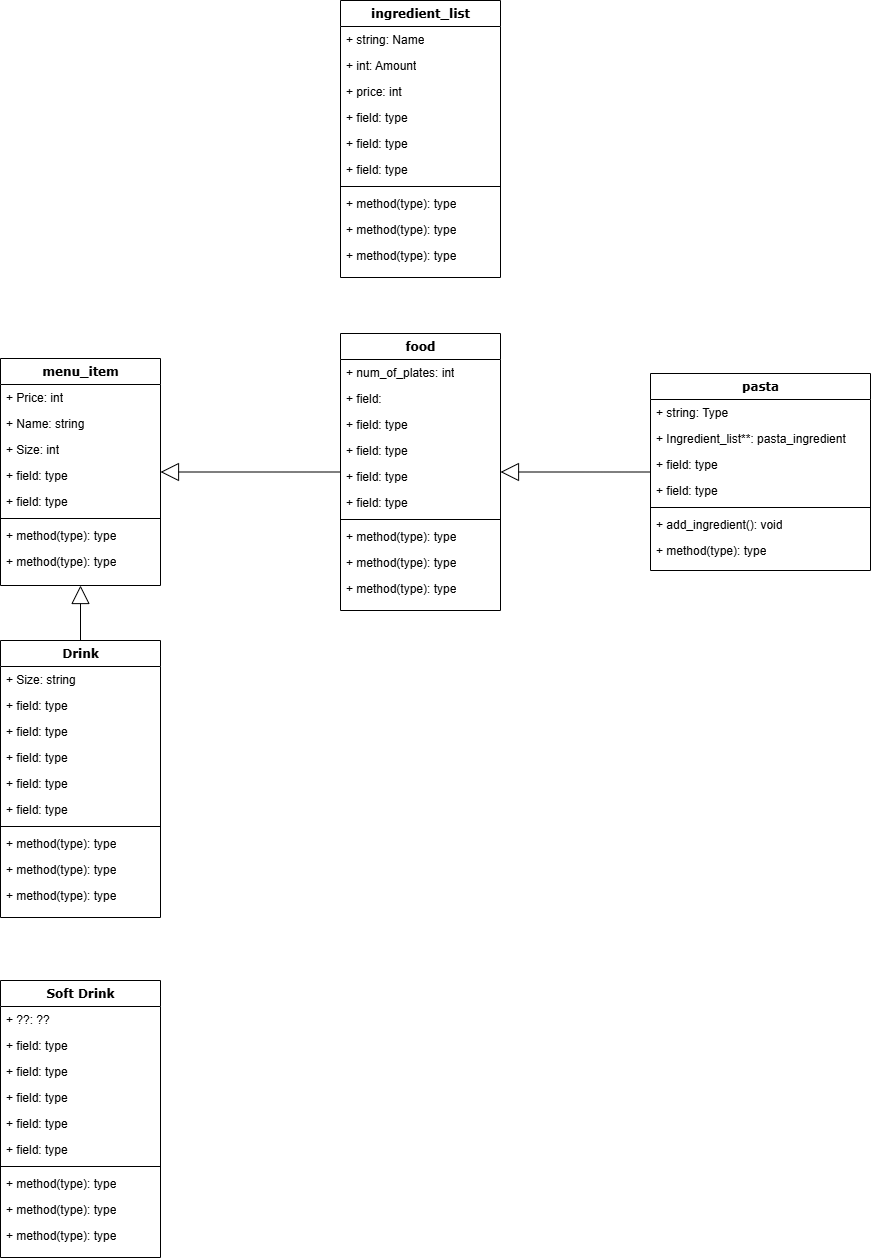

The diagram above was exported from draw.io. Its source (the exported page's mxGraphModel, read from the mxfile embedded in the PNG):
<mxGraphModel dx="1005" dy="1517" grid="1" gridSize="10" guides="1" tooltips="1" connect="1" arrows="1" fold="1" page="1" pageScale="1" pageWidth="1100" pageHeight="850" background="none" math="0" shadow="0">
  <root>
    <mxCell id="0" />
    <mxCell id="1" parent="0" />
    <mxCell id="78961159f06e98e8-17" value="&lt;div&gt;menu_item&lt;br&gt;&lt;/div&gt;" style="swimlane;html=1;fontStyle=1;align=center;verticalAlign=top;childLayout=stackLayout;horizontal=1;startSize=26;horizontalStack=0;resizeParent=1;resizeLast=0;collapsible=1;marginBottom=0;swimlaneFillColor=#ffffff;rounded=0;shadow=0;comic=0;labelBackgroundColor=none;strokeWidth=1;fillColor=none;fontFamily=Verdana;fontSize=12" parent="1" vertex="1">
      <mxGeometry x="90" y="108" width="160" height="227" as="geometry" />
    </mxCell>
    <mxCell id="78961159f06e98e8-21" value="+ Price: int" style="text;html=1;strokeColor=none;fillColor=none;align=left;verticalAlign=top;spacingLeft=4;spacingRight=4;whiteSpace=wrap;overflow=hidden;rotatable=0;points=[[0,0.5],[1,0.5]];portConstraint=eastwest;" parent="78961159f06e98e8-17" vertex="1">
      <mxGeometry y="26" width="160" height="26" as="geometry" />
    </mxCell>
    <mxCell id="78961159f06e98e8-23" value="+ Name: string" style="text;html=1;strokeColor=none;fillColor=none;align=left;verticalAlign=top;spacingLeft=4;spacingRight=4;whiteSpace=wrap;overflow=hidden;rotatable=0;points=[[0,0.5],[1,0.5]];portConstraint=eastwest;" parent="78961159f06e98e8-17" vertex="1">
      <mxGeometry y="52" width="160" height="26" as="geometry" />
    </mxCell>
    <mxCell id="78961159f06e98e8-25" value="+ Size: int" style="text;html=1;strokeColor=none;fillColor=none;align=left;verticalAlign=top;spacingLeft=4;spacingRight=4;whiteSpace=wrap;overflow=hidden;rotatable=0;points=[[0,0.5],[1,0.5]];portConstraint=eastwest;" parent="78961159f06e98e8-17" vertex="1">
      <mxGeometry y="78" width="160" height="26" as="geometry" />
    </mxCell>
    <mxCell id="78961159f06e98e8-26" value="+ field: type" style="text;html=1;strokeColor=none;fillColor=none;align=left;verticalAlign=top;spacingLeft=4;spacingRight=4;whiteSpace=wrap;overflow=hidden;rotatable=0;points=[[0,0.5],[1,0.5]];portConstraint=eastwest;" parent="78961159f06e98e8-17" vertex="1">
      <mxGeometry y="104" width="160" height="26" as="geometry" />
    </mxCell>
    <mxCell id="78961159f06e98e8-24" value="+ field: type" style="text;html=1;strokeColor=none;fillColor=none;align=left;verticalAlign=top;spacingLeft=4;spacingRight=4;whiteSpace=wrap;overflow=hidden;rotatable=0;points=[[0,0.5],[1,0.5]];portConstraint=eastwest;" parent="78961159f06e98e8-17" vertex="1">
      <mxGeometry y="130" width="160" height="26" as="geometry" />
    </mxCell>
    <mxCell id="78961159f06e98e8-19" value="" style="line;html=1;strokeWidth=1;fillColor=none;align=left;verticalAlign=middle;spacingTop=-1;spacingLeft=3;spacingRight=3;rotatable=0;labelPosition=right;points=[];portConstraint=eastwest;" parent="78961159f06e98e8-17" vertex="1">
      <mxGeometry y="156" width="160" height="8" as="geometry" />
    </mxCell>
    <mxCell id="78961159f06e98e8-20" value="+ method(type): type" style="text;html=1;strokeColor=none;fillColor=none;align=left;verticalAlign=top;spacingLeft=4;spacingRight=4;whiteSpace=wrap;overflow=hidden;rotatable=0;points=[[0,0.5],[1,0.5]];portConstraint=eastwest;" parent="78961159f06e98e8-17" vertex="1">
      <mxGeometry y="164" width="160" height="26" as="geometry" />
    </mxCell>
    <mxCell id="78961159f06e98e8-27" value="+ method(type): type" style="text;html=1;strokeColor=none;fillColor=none;align=left;verticalAlign=top;spacingLeft=4;spacingRight=4;whiteSpace=wrap;overflow=hidden;rotatable=0;points=[[0,0.5],[1,0.5]];portConstraint=eastwest;" parent="78961159f06e98e8-17" vertex="1">
      <mxGeometry y="190" width="160" height="26" as="geometry" />
    </mxCell>
    <mxCell id="78961159f06e98e8-122" style="edgeStyle=orthogonalEdgeStyle;html=1;labelBackgroundColor=none;startFill=0;startSize=8;endArrow=block;endFill=0;endSize=16;fontFamily=Verdana;fontSize=12;elbow=vertical;rounded=1;strokeColor=default;align=center;verticalAlign=middle;fontColor=default;" parent="1" source="78961159f06e98e8-43" target="78961159f06e98e8-30" edge="1">
      <mxGeometry relative="1" as="geometry" />
    </mxCell>
    <mxCell id="78961159f06e98e8-30" value="food" style="swimlane;html=1;fontStyle=1;align=center;verticalAlign=top;childLayout=stackLayout;horizontal=1;startSize=26;horizontalStack=0;resizeParent=1;resizeLast=0;collapsible=1;marginBottom=0;swimlaneFillColor=#ffffff;rounded=0;shadow=0;comic=0;labelBackgroundColor=none;strokeWidth=1;fillColor=none;fontFamily=Verdana;fontSize=12" parent="1" vertex="1">
      <mxGeometry x="430" y="83" width="160" height="277" as="geometry" />
    </mxCell>
    <mxCell id="78961159f06e98e8-31" value="+ num_of_plates: int" style="text;html=1;strokeColor=none;fillColor=none;align=left;verticalAlign=top;spacingLeft=4;spacingRight=4;whiteSpace=wrap;overflow=hidden;rotatable=0;points=[[0,0.5],[1,0.5]];portConstraint=eastwest;" parent="78961159f06e98e8-30" vertex="1">
      <mxGeometry y="26" width="160" height="26" as="geometry" />
    </mxCell>
    <mxCell id="78961159f06e98e8-32" value="+ field:" style="text;html=1;strokeColor=none;fillColor=none;align=left;verticalAlign=top;spacingLeft=4;spacingRight=4;whiteSpace=wrap;overflow=hidden;rotatable=0;points=[[0,0.5],[1,0.5]];portConstraint=eastwest;" parent="78961159f06e98e8-30" vertex="1">
      <mxGeometry y="52" width="160" height="26" as="geometry" />
    </mxCell>
    <mxCell id="78961159f06e98e8-33" value="+ field: type" style="text;html=1;strokeColor=none;fillColor=none;align=left;verticalAlign=top;spacingLeft=4;spacingRight=4;whiteSpace=wrap;overflow=hidden;rotatable=0;points=[[0,0.5],[1,0.5]];portConstraint=eastwest;" parent="78961159f06e98e8-30" vertex="1">
      <mxGeometry y="78" width="160" height="26" as="geometry" />
    </mxCell>
    <mxCell id="78961159f06e98e8-34" value="+ field: type" style="text;html=1;strokeColor=none;fillColor=none;align=left;verticalAlign=top;spacingLeft=4;spacingRight=4;whiteSpace=wrap;overflow=hidden;rotatable=0;points=[[0,0.5],[1,0.5]];portConstraint=eastwest;" parent="78961159f06e98e8-30" vertex="1">
      <mxGeometry y="104" width="160" height="26" as="geometry" />
    </mxCell>
    <mxCell id="78961159f06e98e8-36" value="+ field: type" style="text;html=1;strokeColor=none;fillColor=none;align=left;verticalAlign=top;spacingLeft=4;spacingRight=4;whiteSpace=wrap;overflow=hidden;rotatable=0;points=[[0,0.5],[1,0.5]];portConstraint=eastwest;" parent="78961159f06e98e8-30" vertex="1">
      <mxGeometry y="130" width="160" height="26" as="geometry" />
    </mxCell>
    <mxCell id="78961159f06e98e8-37" value="+ field: type" style="text;html=1;strokeColor=none;fillColor=none;align=left;verticalAlign=top;spacingLeft=4;spacingRight=4;whiteSpace=wrap;overflow=hidden;rotatable=0;points=[[0,0.5],[1,0.5]];portConstraint=eastwest;" parent="78961159f06e98e8-30" vertex="1">
      <mxGeometry y="156" width="160" height="26" as="geometry" />
    </mxCell>
    <mxCell id="78961159f06e98e8-38" value="" style="line;html=1;strokeWidth=1;fillColor=none;align=left;verticalAlign=middle;spacingTop=-1;spacingLeft=3;spacingRight=3;rotatable=0;labelPosition=right;points=[];portConstraint=eastwest;" parent="78961159f06e98e8-30" vertex="1">
      <mxGeometry y="182" width="160" height="8" as="geometry" />
    </mxCell>
    <mxCell id="78961159f06e98e8-39" value="+ method(type): type" style="text;html=1;strokeColor=none;fillColor=none;align=left;verticalAlign=top;spacingLeft=4;spacingRight=4;whiteSpace=wrap;overflow=hidden;rotatable=0;points=[[0,0.5],[1,0.5]];portConstraint=eastwest;" parent="78961159f06e98e8-30" vertex="1">
      <mxGeometry y="190" width="160" height="26" as="geometry" />
    </mxCell>
    <mxCell id="78961159f06e98e8-40" value="+ method(type): type" style="text;html=1;strokeColor=none;fillColor=none;align=left;verticalAlign=top;spacingLeft=4;spacingRight=4;whiteSpace=wrap;overflow=hidden;rotatable=0;points=[[0,0.5],[1,0.5]];portConstraint=eastwest;" parent="78961159f06e98e8-30" vertex="1">
      <mxGeometry y="216" width="160" height="26" as="geometry" />
    </mxCell>
    <mxCell id="78961159f06e98e8-42" value="+ method(type): type" style="text;html=1;strokeColor=none;fillColor=none;align=left;verticalAlign=top;spacingLeft=4;spacingRight=4;whiteSpace=wrap;overflow=hidden;rotatable=0;points=[[0,0.5],[1,0.5]];portConstraint=eastwest;" parent="78961159f06e98e8-30" vertex="1">
      <mxGeometry y="242" width="160" height="26" as="geometry" />
    </mxCell>
    <mxCell id="78961159f06e98e8-43" value="pasta" style="swimlane;html=1;fontStyle=1;align=center;verticalAlign=top;childLayout=stackLayout;horizontal=1;startSize=26;horizontalStack=0;resizeParent=1;resizeLast=0;collapsible=1;marginBottom=0;swimlaneFillColor=#ffffff;rounded=0;shadow=0;comic=0;labelBackgroundColor=none;strokeWidth=1;fillColor=none;fontFamily=Verdana;fontSize=12" parent="1" vertex="1">
      <mxGeometry x="740" y="123" width="220" height="197" as="geometry" />
    </mxCell>
    <mxCell id="78961159f06e98e8-44" value="+ string: Type&amp;nbsp;" style="text;html=1;strokeColor=none;fillColor=none;align=left;verticalAlign=top;spacingLeft=4;spacingRight=4;whiteSpace=wrap;overflow=hidden;rotatable=0;points=[[0,0.5],[1,0.5]];portConstraint=eastwest;" parent="78961159f06e98e8-43" vertex="1">
      <mxGeometry y="26" width="220" height="26" as="geometry" />
    </mxCell>
    <mxCell id="78961159f06e98e8-45" value="+ Ingredient_list**: pasta_ingredient" style="text;html=1;strokeColor=none;fillColor=none;align=left;verticalAlign=top;spacingLeft=4;spacingRight=4;whiteSpace=wrap;overflow=hidden;rotatable=0;points=[[0,0.5],[1,0.5]];portConstraint=eastwest;" parent="78961159f06e98e8-43" vertex="1">
      <mxGeometry y="52" width="220" height="26" as="geometry" />
    </mxCell>
    <mxCell id="78961159f06e98e8-49" value="+ field: type" style="text;html=1;strokeColor=none;fillColor=none;align=left;verticalAlign=top;spacingLeft=4;spacingRight=4;whiteSpace=wrap;overflow=hidden;rotatable=0;points=[[0,0.5],[1,0.5]];portConstraint=eastwest;" parent="78961159f06e98e8-43" vertex="1">
      <mxGeometry y="78" width="220" height="26" as="geometry" />
    </mxCell>
    <mxCell id="78961159f06e98e8-50" value="+ field: type" style="text;html=1;strokeColor=none;fillColor=none;align=left;verticalAlign=top;spacingLeft=4;spacingRight=4;whiteSpace=wrap;overflow=hidden;rotatable=0;points=[[0,0.5],[1,0.5]];portConstraint=eastwest;" parent="78961159f06e98e8-43" vertex="1">
      <mxGeometry y="104" width="220" height="26" as="geometry" />
    </mxCell>
    <mxCell id="78961159f06e98e8-51" value="" style="line;html=1;strokeWidth=1;fillColor=none;align=left;verticalAlign=middle;spacingTop=-1;spacingLeft=3;spacingRight=3;rotatable=0;labelPosition=right;points=[];portConstraint=eastwest;" parent="78961159f06e98e8-43" vertex="1">
      <mxGeometry y="130" width="220" height="8" as="geometry" />
    </mxCell>
    <mxCell id="78961159f06e98e8-52" value="+ add_ingredient(): void" style="text;html=1;strokeColor=none;fillColor=none;align=left;verticalAlign=top;spacingLeft=4;spacingRight=4;whiteSpace=wrap;overflow=hidden;rotatable=0;points=[[0,0.5],[1,0.5]];portConstraint=eastwest;" parent="78961159f06e98e8-43" vertex="1">
      <mxGeometry y="138" width="220" height="26" as="geometry" />
    </mxCell>
    <mxCell id="78961159f06e98e8-53" value="+ method(type): type" style="text;html=1;strokeColor=none;fillColor=none;align=left;verticalAlign=top;spacingLeft=4;spacingRight=4;whiteSpace=wrap;overflow=hidden;rotatable=0;points=[[0,0.5],[1,0.5]];portConstraint=eastwest;" parent="78961159f06e98e8-43" vertex="1">
      <mxGeometry y="164" width="220" height="26" as="geometry" />
    </mxCell>
    <mxCell id="78961159f06e98e8-121" style="edgeStyle=orthogonalEdgeStyle;html=1;labelBackgroundColor=none;startFill=0;startSize=8;endArrow=block;endFill=0;endSize=16;fontFamily=Verdana;fontSize=12;elbow=vertical;rounded=1;strokeColor=default;align=center;verticalAlign=middle;fontColor=default;" parent="1" source="78961159f06e98e8-30" target="78961159f06e98e8-17" edge="1">
      <mxGeometry relative="1" as="geometry">
        <mxPoint x="250" y="259.88235294117635" as="targetPoint" />
      </mxGeometry>
    </mxCell>
    <mxCell id="ii3zbVYPNjM7DWvOEDXx-12" style="edgeStyle=orthogonalEdgeStyle;rounded=1;orthogonalLoop=1;jettySize=auto;html=1;entryX=0.5;entryY=1;entryDx=0;entryDy=0;strokeColor=default;align=center;verticalAlign=middle;fontFamily=Verdana;fontSize=12;fontColor=default;labelBackgroundColor=none;startFill=0;startSize=8;endArrow=block;endFill=0;endSize=16;" edge="1" parent="1" source="ii3zbVYPNjM7DWvOEDXx-1" target="78961159f06e98e8-17">
      <mxGeometry relative="1" as="geometry" />
    </mxCell>
    <mxCell id="ii3zbVYPNjM7DWvOEDXx-1" value="Drink" style="swimlane;html=1;fontStyle=1;align=center;verticalAlign=top;childLayout=stackLayout;horizontal=1;startSize=26;horizontalStack=0;resizeParent=1;resizeLast=0;collapsible=1;marginBottom=0;swimlaneFillColor=#ffffff;rounded=0;shadow=0;comic=0;labelBackgroundColor=none;strokeWidth=1;fillColor=none;fontFamily=Verdana;fontSize=12" vertex="1" parent="1">
      <mxGeometry x="90" y="390" width="160" height="277" as="geometry" />
    </mxCell>
    <mxCell id="ii3zbVYPNjM7DWvOEDXx-2" value="+ Size: string" style="text;html=1;strokeColor=none;fillColor=none;align=left;verticalAlign=top;spacingLeft=4;spacingRight=4;whiteSpace=wrap;overflow=hidden;rotatable=0;points=[[0,0.5],[1,0.5]];portConstraint=eastwest;" vertex="1" parent="ii3zbVYPNjM7DWvOEDXx-1">
      <mxGeometry y="26" width="160" height="26" as="geometry" />
    </mxCell>
    <mxCell id="ii3zbVYPNjM7DWvOEDXx-3" value="+ field: type" style="text;html=1;strokeColor=none;fillColor=none;align=left;verticalAlign=top;spacingLeft=4;spacingRight=4;whiteSpace=wrap;overflow=hidden;rotatable=0;points=[[0,0.5],[1,0.5]];portConstraint=eastwest;" vertex="1" parent="ii3zbVYPNjM7DWvOEDXx-1">
      <mxGeometry y="52" width="160" height="26" as="geometry" />
    </mxCell>
    <mxCell id="ii3zbVYPNjM7DWvOEDXx-4" value="+ field: type" style="text;html=1;strokeColor=none;fillColor=none;align=left;verticalAlign=top;spacingLeft=4;spacingRight=4;whiteSpace=wrap;overflow=hidden;rotatable=0;points=[[0,0.5],[1,0.5]];portConstraint=eastwest;" vertex="1" parent="ii3zbVYPNjM7DWvOEDXx-1">
      <mxGeometry y="78" width="160" height="26" as="geometry" />
    </mxCell>
    <mxCell id="ii3zbVYPNjM7DWvOEDXx-5" value="+ field: type" style="text;html=1;strokeColor=none;fillColor=none;align=left;verticalAlign=top;spacingLeft=4;spacingRight=4;whiteSpace=wrap;overflow=hidden;rotatable=0;points=[[0,0.5],[1,0.5]];portConstraint=eastwest;" vertex="1" parent="ii3zbVYPNjM7DWvOEDXx-1">
      <mxGeometry y="104" width="160" height="26" as="geometry" />
    </mxCell>
    <mxCell id="ii3zbVYPNjM7DWvOEDXx-6" value="+ field: type" style="text;html=1;strokeColor=none;fillColor=none;align=left;verticalAlign=top;spacingLeft=4;spacingRight=4;whiteSpace=wrap;overflow=hidden;rotatable=0;points=[[0,0.5],[1,0.5]];portConstraint=eastwest;" vertex="1" parent="ii3zbVYPNjM7DWvOEDXx-1">
      <mxGeometry y="130" width="160" height="26" as="geometry" />
    </mxCell>
    <mxCell id="ii3zbVYPNjM7DWvOEDXx-7" value="+ field: type" style="text;html=1;strokeColor=none;fillColor=none;align=left;verticalAlign=top;spacingLeft=4;spacingRight=4;whiteSpace=wrap;overflow=hidden;rotatable=0;points=[[0,0.5],[1,0.5]];portConstraint=eastwest;" vertex="1" parent="ii3zbVYPNjM7DWvOEDXx-1">
      <mxGeometry y="156" width="160" height="26" as="geometry" />
    </mxCell>
    <mxCell id="ii3zbVYPNjM7DWvOEDXx-8" value="" style="line;html=1;strokeWidth=1;fillColor=none;align=left;verticalAlign=middle;spacingTop=-1;spacingLeft=3;spacingRight=3;rotatable=0;labelPosition=right;points=[];portConstraint=eastwest;" vertex="1" parent="ii3zbVYPNjM7DWvOEDXx-1">
      <mxGeometry y="182" width="160" height="8" as="geometry" />
    </mxCell>
    <mxCell id="ii3zbVYPNjM7DWvOEDXx-9" value="+ method(type): type" style="text;html=1;strokeColor=none;fillColor=none;align=left;verticalAlign=top;spacingLeft=4;spacingRight=4;whiteSpace=wrap;overflow=hidden;rotatable=0;points=[[0,0.5],[1,0.5]];portConstraint=eastwest;" vertex="1" parent="ii3zbVYPNjM7DWvOEDXx-1">
      <mxGeometry y="190" width="160" height="26" as="geometry" />
    </mxCell>
    <mxCell id="ii3zbVYPNjM7DWvOEDXx-10" value="+ method(type): type" style="text;html=1;strokeColor=none;fillColor=none;align=left;verticalAlign=top;spacingLeft=4;spacingRight=4;whiteSpace=wrap;overflow=hidden;rotatable=0;points=[[0,0.5],[1,0.5]];portConstraint=eastwest;" vertex="1" parent="ii3zbVYPNjM7DWvOEDXx-1">
      <mxGeometry y="216" width="160" height="26" as="geometry" />
    </mxCell>
    <mxCell id="ii3zbVYPNjM7DWvOEDXx-11" value="+ method(type): type" style="text;html=1;strokeColor=none;fillColor=none;align=left;verticalAlign=top;spacingLeft=4;spacingRight=4;whiteSpace=wrap;overflow=hidden;rotatable=0;points=[[0,0.5],[1,0.5]];portConstraint=eastwest;" vertex="1" parent="ii3zbVYPNjM7DWvOEDXx-1">
      <mxGeometry y="242" width="160" height="26" as="geometry" />
    </mxCell>
    <mxCell id="ii3zbVYPNjM7DWvOEDXx-13" value="Soft Drink" style="swimlane;html=1;fontStyle=1;align=center;verticalAlign=top;childLayout=stackLayout;horizontal=1;startSize=26;horizontalStack=0;resizeParent=1;resizeLast=0;collapsible=1;marginBottom=0;swimlaneFillColor=#ffffff;rounded=0;shadow=0;comic=0;labelBackgroundColor=none;strokeWidth=1;fillColor=none;fontFamily=Verdana;fontSize=12" vertex="1" parent="1">
      <mxGeometry x="90" y="730" width="160" height="277" as="geometry" />
    </mxCell>
    <mxCell id="ii3zbVYPNjM7DWvOEDXx-14" value="+ ??: ??" style="text;html=1;strokeColor=none;fillColor=none;align=left;verticalAlign=top;spacingLeft=4;spacingRight=4;whiteSpace=wrap;overflow=hidden;rotatable=0;points=[[0,0.5],[1,0.5]];portConstraint=eastwest;" vertex="1" parent="ii3zbVYPNjM7DWvOEDXx-13">
      <mxGeometry y="26" width="160" height="26" as="geometry" />
    </mxCell>
    <mxCell id="ii3zbVYPNjM7DWvOEDXx-15" value="+ field: type" style="text;html=1;strokeColor=none;fillColor=none;align=left;verticalAlign=top;spacingLeft=4;spacingRight=4;whiteSpace=wrap;overflow=hidden;rotatable=0;points=[[0,0.5],[1,0.5]];portConstraint=eastwest;" vertex="1" parent="ii3zbVYPNjM7DWvOEDXx-13">
      <mxGeometry y="52" width="160" height="26" as="geometry" />
    </mxCell>
    <mxCell id="ii3zbVYPNjM7DWvOEDXx-16" value="+ field: type" style="text;html=1;strokeColor=none;fillColor=none;align=left;verticalAlign=top;spacingLeft=4;spacingRight=4;whiteSpace=wrap;overflow=hidden;rotatable=0;points=[[0,0.5],[1,0.5]];portConstraint=eastwest;" vertex="1" parent="ii3zbVYPNjM7DWvOEDXx-13">
      <mxGeometry y="78" width="160" height="26" as="geometry" />
    </mxCell>
    <mxCell id="ii3zbVYPNjM7DWvOEDXx-17" value="+ field: type" style="text;html=1;strokeColor=none;fillColor=none;align=left;verticalAlign=top;spacingLeft=4;spacingRight=4;whiteSpace=wrap;overflow=hidden;rotatable=0;points=[[0,0.5],[1,0.5]];portConstraint=eastwest;" vertex="1" parent="ii3zbVYPNjM7DWvOEDXx-13">
      <mxGeometry y="104" width="160" height="26" as="geometry" />
    </mxCell>
    <mxCell id="ii3zbVYPNjM7DWvOEDXx-18" value="+ field: type" style="text;html=1;strokeColor=none;fillColor=none;align=left;verticalAlign=top;spacingLeft=4;spacingRight=4;whiteSpace=wrap;overflow=hidden;rotatable=0;points=[[0,0.5],[1,0.5]];portConstraint=eastwest;" vertex="1" parent="ii3zbVYPNjM7DWvOEDXx-13">
      <mxGeometry y="130" width="160" height="26" as="geometry" />
    </mxCell>
    <mxCell id="ii3zbVYPNjM7DWvOEDXx-19" value="+ field: type" style="text;html=1;strokeColor=none;fillColor=none;align=left;verticalAlign=top;spacingLeft=4;spacingRight=4;whiteSpace=wrap;overflow=hidden;rotatable=0;points=[[0,0.5],[1,0.5]];portConstraint=eastwest;" vertex="1" parent="ii3zbVYPNjM7DWvOEDXx-13">
      <mxGeometry y="156" width="160" height="26" as="geometry" />
    </mxCell>
    <mxCell id="ii3zbVYPNjM7DWvOEDXx-20" value="" style="line;html=1;strokeWidth=1;fillColor=none;align=left;verticalAlign=middle;spacingTop=-1;spacingLeft=3;spacingRight=3;rotatable=0;labelPosition=right;points=[];portConstraint=eastwest;" vertex="1" parent="ii3zbVYPNjM7DWvOEDXx-13">
      <mxGeometry y="182" width="160" height="8" as="geometry" />
    </mxCell>
    <mxCell id="ii3zbVYPNjM7DWvOEDXx-21" value="+ method(type): type" style="text;html=1;strokeColor=none;fillColor=none;align=left;verticalAlign=top;spacingLeft=4;spacingRight=4;whiteSpace=wrap;overflow=hidden;rotatable=0;points=[[0,0.5],[1,0.5]];portConstraint=eastwest;" vertex="1" parent="ii3zbVYPNjM7DWvOEDXx-13">
      <mxGeometry y="190" width="160" height="26" as="geometry" />
    </mxCell>
    <mxCell id="ii3zbVYPNjM7DWvOEDXx-22" value="+ method(type): type" style="text;html=1;strokeColor=none;fillColor=none;align=left;verticalAlign=top;spacingLeft=4;spacingRight=4;whiteSpace=wrap;overflow=hidden;rotatable=0;points=[[0,0.5],[1,0.5]];portConstraint=eastwest;" vertex="1" parent="ii3zbVYPNjM7DWvOEDXx-13">
      <mxGeometry y="216" width="160" height="26" as="geometry" />
    </mxCell>
    <mxCell id="ii3zbVYPNjM7DWvOEDXx-23" value="+ method(type): type" style="text;html=1;strokeColor=none;fillColor=none;align=left;verticalAlign=top;spacingLeft=4;spacingRight=4;whiteSpace=wrap;overflow=hidden;rotatable=0;points=[[0,0.5],[1,0.5]];portConstraint=eastwest;" vertex="1" parent="ii3zbVYPNjM7DWvOEDXx-13">
      <mxGeometry y="242" width="160" height="26" as="geometry" />
    </mxCell>
    <mxCell id="ii3zbVYPNjM7DWvOEDXx-24" value="ingredient_list" style="swimlane;html=1;fontStyle=1;align=center;verticalAlign=top;childLayout=stackLayout;horizontal=1;startSize=26;horizontalStack=0;resizeParent=1;resizeLast=0;collapsible=1;marginBottom=0;swimlaneFillColor=#ffffff;rounded=0;shadow=0;comic=0;labelBackgroundColor=none;strokeWidth=1;fillColor=none;fontFamily=Verdana;fontSize=12" vertex="1" parent="1">
      <mxGeometry x="430" y="-250" width="160" height="277" as="geometry" />
    </mxCell>
    <mxCell id="ii3zbVYPNjM7DWvOEDXx-25" value="+ string: Name" style="text;html=1;strokeColor=none;fillColor=none;align=left;verticalAlign=top;spacingLeft=4;spacingRight=4;whiteSpace=wrap;overflow=hidden;rotatable=0;points=[[0,0.5],[1,0.5]];portConstraint=eastwest;" vertex="1" parent="ii3zbVYPNjM7DWvOEDXx-24">
      <mxGeometry y="26" width="160" height="26" as="geometry" />
    </mxCell>
    <mxCell id="ii3zbVYPNjM7DWvOEDXx-26" value="+ int: Amount" style="text;html=1;strokeColor=none;fillColor=none;align=left;verticalAlign=top;spacingLeft=4;spacingRight=4;whiteSpace=wrap;overflow=hidden;rotatable=0;points=[[0,0.5],[1,0.5]];portConstraint=eastwest;" vertex="1" parent="ii3zbVYPNjM7DWvOEDXx-24">
      <mxGeometry y="52" width="160" height="26" as="geometry" />
    </mxCell>
    <mxCell id="ii3zbVYPNjM7DWvOEDXx-27" value="+ price: int" style="text;html=1;strokeColor=none;fillColor=none;align=left;verticalAlign=top;spacingLeft=4;spacingRight=4;whiteSpace=wrap;overflow=hidden;rotatable=0;points=[[0,0.5],[1,0.5]];portConstraint=eastwest;" vertex="1" parent="ii3zbVYPNjM7DWvOEDXx-24">
      <mxGeometry y="78" width="160" height="26" as="geometry" />
    </mxCell>
    <mxCell id="ii3zbVYPNjM7DWvOEDXx-28" value="+ field: type" style="text;html=1;strokeColor=none;fillColor=none;align=left;verticalAlign=top;spacingLeft=4;spacingRight=4;whiteSpace=wrap;overflow=hidden;rotatable=0;points=[[0,0.5],[1,0.5]];portConstraint=eastwest;" vertex="1" parent="ii3zbVYPNjM7DWvOEDXx-24">
      <mxGeometry y="104" width="160" height="26" as="geometry" />
    </mxCell>
    <mxCell id="ii3zbVYPNjM7DWvOEDXx-29" value="+ field: type" style="text;html=1;strokeColor=none;fillColor=none;align=left;verticalAlign=top;spacingLeft=4;spacingRight=4;whiteSpace=wrap;overflow=hidden;rotatable=0;points=[[0,0.5],[1,0.5]];portConstraint=eastwest;" vertex="1" parent="ii3zbVYPNjM7DWvOEDXx-24">
      <mxGeometry y="130" width="160" height="26" as="geometry" />
    </mxCell>
    <mxCell id="ii3zbVYPNjM7DWvOEDXx-30" value="+ field: type" style="text;html=1;strokeColor=none;fillColor=none;align=left;verticalAlign=top;spacingLeft=4;spacingRight=4;whiteSpace=wrap;overflow=hidden;rotatable=0;points=[[0,0.5],[1,0.5]];portConstraint=eastwest;" vertex="1" parent="ii3zbVYPNjM7DWvOEDXx-24">
      <mxGeometry y="156" width="160" height="26" as="geometry" />
    </mxCell>
    <mxCell id="ii3zbVYPNjM7DWvOEDXx-31" value="" style="line;html=1;strokeWidth=1;fillColor=none;align=left;verticalAlign=middle;spacingTop=-1;spacingLeft=3;spacingRight=3;rotatable=0;labelPosition=right;points=[];portConstraint=eastwest;" vertex="1" parent="ii3zbVYPNjM7DWvOEDXx-24">
      <mxGeometry y="182" width="160" height="8" as="geometry" />
    </mxCell>
    <mxCell id="ii3zbVYPNjM7DWvOEDXx-32" value="+ method(type): type" style="text;html=1;strokeColor=none;fillColor=none;align=left;verticalAlign=top;spacingLeft=4;spacingRight=4;whiteSpace=wrap;overflow=hidden;rotatable=0;points=[[0,0.5],[1,0.5]];portConstraint=eastwest;" vertex="1" parent="ii3zbVYPNjM7DWvOEDXx-24">
      <mxGeometry y="190" width="160" height="26" as="geometry" />
    </mxCell>
    <mxCell id="ii3zbVYPNjM7DWvOEDXx-33" value="+ method(type): type" style="text;html=1;strokeColor=none;fillColor=none;align=left;verticalAlign=top;spacingLeft=4;spacingRight=4;whiteSpace=wrap;overflow=hidden;rotatable=0;points=[[0,0.5],[1,0.5]];portConstraint=eastwest;" vertex="1" parent="ii3zbVYPNjM7DWvOEDXx-24">
      <mxGeometry y="216" width="160" height="26" as="geometry" />
    </mxCell>
    <mxCell id="ii3zbVYPNjM7DWvOEDXx-34" value="+ method(type): type" style="text;html=1;strokeColor=none;fillColor=none;align=left;verticalAlign=top;spacingLeft=4;spacingRight=4;whiteSpace=wrap;overflow=hidden;rotatable=0;points=[[0,0.5],[1,0.5]];portConstraint=eastwest;" vertex="1" parent="ii3zbVYPNjM7DWvOEDXx-24">
      <mxGeometry y="242" width="160" height="26" as="geometry" />
    </mxCell>
  </root>
</mxGraphModel>